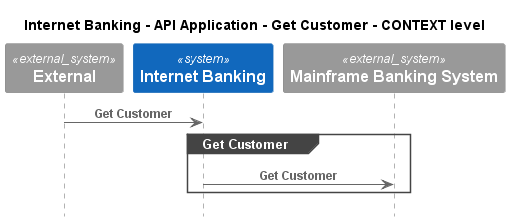

The diagram above was rendered by PlantUML. Its source (embedded in the PNG):
@startuml
!pragma layout smetana
!include ..\..\..\..\..\..\.c4s\C4_Sequence.puml

title Internet Banking - API Application - Get Customer - CONTEXT level

System_Ext(C4InterFlow.SoftwareSystems.ExternalSystem, "External", "")
System(BigBankPlc.SoftwareSystems.InternetBanking, "Internet Banking", "")
System_Ext(BigBankPlc.SoftwareSystems.MainframeBankingSystem, "Mainframe Banking System", "")

Rel(C4InterFlow.SoftwareSystems.ExternalSystem, BigBankPlc.SoftwareSystems.InternetBanking, "Get Customer")
group Get Customer
Rel(BigBankPlc.SoftwareSystems.InternetBanking, BigBankPlc.SoftwareSystems.MainframeBankingSystem, "Get Customer")
end


@enduml